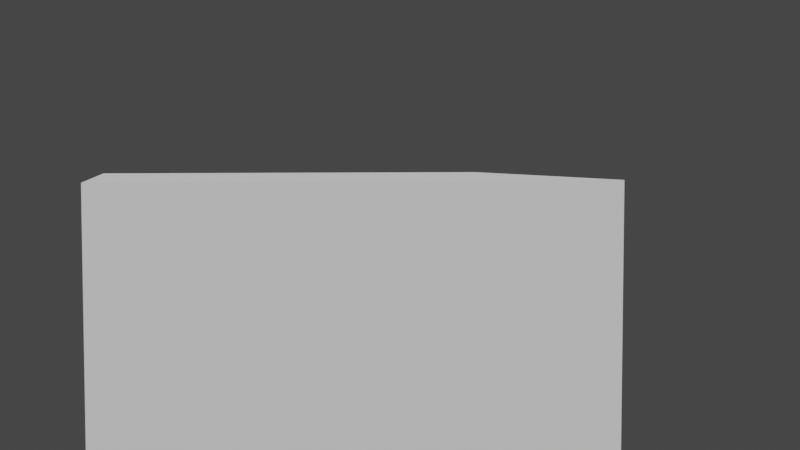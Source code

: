 # Source: motion_cubes.blend  (saved by Blender 3.6.11; exported with 4.5.12 LTS)
import bpy
from mathutils import Matrix  # noqa: F401  (used for matrix-valued properties, if any)

bpy.ops.wm.read_factory_settings(use_empty=True)
scene = bpy.context.scene
scene.name = 'Scene'

# ---- collections
col_starting_cubes = bpy.data.collections.new('starting_cubes'); scene.collection.children.link(col_starting_cubes)
col_working_collection = bpy.data.collections.new('working_collection'); scene.collection.children.link(col_working_collection)
col_ground = bpy.data.collections.new('ground'); scene.collection.children.link(col_ground)
col_morphing_target = bpy.data.collections.new('morphing_target'); scene.collection.children.link(col_morphing_target)

# ---- world
world_world = bpy.data.worlds.new('World'); scene.world = world_world
world_world.use_nodes = True; world_world.node_tree.nodes.clear()
_N = world_world.node_tree.nodes; _L = world_world.node_tree.links
n0 = _N.new('ShaderNodeOutputWorld'); n0.name = 'World Output'; n0.location = (300, 300)
n1 = _N.new('ShaderNodeBackground'); n1.name = 'Background'; n1.location = (10, 300)
n1.inputs[0].default_value = (0.05088, 0.05088, 0.05088, 1.0)
_L.new(n1.outputs[0], n0.inputs[0])
n0.is_active_output = True
world_world.color = (0.05088, 0.05088, 0.05088)
world_world.use_sun_shadow = False
world_world.sun_shadow_jitter_overblur = 0.0

# ---- cameras
cam_camera = bpy.data.cameras.new('Camera')

# ---- meshes
me_cube = bpy.data.meshes.new('Cube')
me_cube.from_pydata([(-20.73, -20.73, -20.73), (-20.73, -20.73, 20.73), (-20.73, 20.73, -20.73), (-20.73, 20.73, 20.73), (20.73, -20.73, -20.73), (20.73, -20.73, 20.73), (20.73, 20.73, -20.73), (20.73, 20.73, 20.73)], [], [(0, 1, 3, 2), (2, 3, 7, 6), (6, 7, 5, 4), (4, 5, 1, 0), (2, 6, 4, 0), (7, 3, 1, 5)])
_uv = me_cube.uv_layers.new(name='UVMap')
_uv.uv.foreach_set('vector', [0.375, 0.0, 0.625, 0.0, 0.625, 0.25, 0.375, 0.25, 0.375, 0.25, 0.625, 0.25, 0.625, 0.5, 0.375, 0.5, 0.375, 0.5, 0.625, 0.5, 0.625, 0.75, 0.375, 0.75, 0.375, 0.75, 0.625, 0.75, 0.625, 1.0, 0.375, 1.0, 0.125, 0.5, 0.375, 0.5, 0.375, 0.75, 0.125, 0.75, 0.625, 0.5, 0.875, 0.5, 0.875, 0.75, 0.625, 0.75])
me_cube.update()
me_cube_001 = bpy.data.meshes.new('Cube.001')
me_cube_001.from_pydata([(-20.73, -20.73, -20.73), (-20.73, -20.73, 20.73), (-20.73, 20.73, -20.73), (-20.73, 20.73, 20.73), (20.73, -20.73, -20.73), (20.73, -20.73, 20.73), (20.73, 20.73, -20.73), (20.73, 20.73, 20.73)], [], [(0, 1, 3, 2), (2, 3, 7, 6), (6, 7, 5, 4), (4, 5, 1, 0), (2, 6, 4, 0), (7, 3, 1, 5)])
_uv = me_cube_001.uv_layers.new(name='UVMap')
_uv.uv.foreach_set('vector', [0.375, 0.0, 0.625, 0.0, 0.625, 0.25, 0.375, 0.25, 0.375, 0.25, 0.625, 0.25, 0.625, 0.5, 0.375, 0.5, 0.375, 0.5, 0.625, 0.5, 0.625, 0.75, 0.375, 0.75, 0.375, 0.75, 0.625, 0.75, 0.625, 1.0, 0.375, 1.0, 0.125, 0.5, 0.375, 0.5, 0.375, 0.75, 0.125, 0.75, 0.625, 0.5, 0.875, 0.5, 0.875, 0.75, 0.625, 0.75])
me_cube_001.update()
me_suzanne = bpy.data.meshes.new('Suzanne')
me_suzanne.from_pydata([(-179.9, -63.74, 172.2), (-207.4, -71.8, 150.2), (-176.7, -60.04, 171.1), (-208.1, -69.24, 145.9), (-175.0, -55.21, 170.3), (-209.3, -65.28, 142.8), (-178.8, -58.6, 163.1), (-200.9, -65.07, 145.4), (-179.5, -62.67, 165.5), (-201.6, -69.14, 147.8), (-181.7, -65.17, 169.1), (-203.8, -71.64, 151.4), (-184.9, -66.51, 168.3), (-202.0, -71.54, 154.5), (-185.6, -64.97, 163.9), (-198.4, -68.71, 153.7), (-186.8, -61.64, 160.9), (-196.6, -64.51, 153.0), (-194.0, -62.64, 165.0), (-198.9, -64.07, 161.1), (-191.4, -65.52, 167.1), (-200.3, -68.11, 160.0), (-187.9, -66.78, 170.0), (-203.1, -71.24, 157.8), (-189.1, -66.48, 173.5), (-206.3, -71.51, 159.8), (-193.3, -64.92, 173.4), (-206.1, -68.66, 163.2), (-196.7, -61.57, 173.2), (-206.5, -64.44, 165.4), (-192.8, -58.5, 180.5), (-214.8, -64.97, 162.8), (-190.4, -62.6, 179.1), (-212.5, -69.07, 161.4), (-187.6, -65.13, 176.4), (-209.6, -71.6, 158.7), (-184.2, -63.71, 177.5), (-211.6, -71.77, 155.4), (-184.4, -59.98, 180.6), (-215.8, -69.19, 155.4), (-184.9, -55.14, 182.6), (-219.2, -65.21, 155.1), (-177.5, -53.83, 178.2), (-216.7, -65.34, 146.8), (-178.7, -58.81, 177.3), (-214.0, -69.16, 149.0), (-181.0, -63.13, 175.5), (-210.5, -71.76, 151.8), (-180.7, -63.68, 175.7), (-210.6, -72.46, 151.7), (-184.0, -64.27, 178.0), (-212.0, -72.47, 155.6), (-187.8, -66.07, 177.1), (-209.9, -72.54, 159.3), (-189.4, -67.5, 173.7), (-206.1, -72.38, 160.3), (-188.2, -67.87, 169.7), (-202.4, -72.04, 158.3), (-184.7, -67.53, 167.9), (-201.4, -72.42, 154.6), (-184.2, -67.04, 172.9), (-206.3, -73.51, 155.2), (-181.2, -66.12, 168.8), (-203.2, -72.59, 151.1), (-179.4, -64.3, 172.2), (-207.3, -72.5, 149.8), (-200.7, -66.78, 169.6), (-198.1, -69.94, 167.5), (-172.1, -66.67, 133.9), (-181.0, -68.49, 145.7), (-184.4, -69.09, 150.1), (-169.8, -66.06, 130.7), (-201.1, -61.13, 168.0), (-205.6, -59.84, 173.1), (-221.9, -14.83, 177.1), (-215.4, -2.628, 164.4), (-202.5, -3.661, 148.8), (-187.4, -22.92, 137.0), (-179.6, -57.79, 153.8), (-192.4, -61.53, 143.6), (-169.7, -57.15, 148.5), (-189.3, -62.9, 132.8), (-161.8, -56.83, 141.2), (-183.9, -63.3, 123.5), (-156.5, -55.15, 135.1), (-179.6, -61.91, 116.6), (-156.4, -55.21, 132.3), (-177.0, -61.25, 115.8), (-160.2, -57.84, 128.0), (-171.5, -61.14, 119.0), (-165.3, -60.44, 123.1), (-173.7, -54.37, 161.0), (-201.2, -62.42, 139.0), (-170.2, -52.87, 169.2), (-209.9, -64.52, 137.4), (-169.5, -47.26, 179.6), (-221.5, -62.51, 137.9), (-174.8, -52.9, 190.4), (-228.7, -68.72, 147.1), (-180.6, -55.51, 188.6), (-225.3, -68.6, 152.8), (-190.1, -60.02, 187.2), (-221.0, -69.08, 162.4), (-199.2, -63.46, 188.2), (-219.3, -69.35, 172.0), (-203.2, -65.92, 182.9), (-213.0, -68.79, 175.0), (-200.3, -66.51, 173.2), (-204.2, -67.66, 170.1), (-194.9, -66.53, 173.4), (-205.2, -69.55, 165.1), (-193.4, -66.59, 168.9), (-201.2, -68.9, 162.6), (-185.6, -64.97, 163.9), (-198.4, -68.71, 153.7), (-178.5, -61.83, 165.5), (-202.0, -68.73, 146.6), (-176.3, -59.49, 169.8), (-207.2, -68.55, 145.0), (-175.5, -57.3, 177.0), (-214.7, -68.8, 145.5), (-177.8, -57.14, 180.9), (-218.0, -68.93, 148.6), (-181.0, -58.11, 182.5), (-218.7, -69.18, 152.2), (-187.6, -61.88, 180.5), (-214.6, -69.79, 158.9), (-193.8, -65.1, 177.2), (-209.5, -69.7, 164.6), (-169.8, -66.68, 131.1), (-167.6, -65.67, 135.4), (-174.5, -67.68, 129.8), (-164.5, -64.67, 131.6), (-171.9, -66.83, 125.7), (-165.1, -64.56, 128.7), (-169.1, -65.71, 125.5), (-166.9, -64.82, 126.8), (-184.5, -67.21, 149.5), (-186.0, -66.88, 151.2), (-182.6, -65.95, 153.5), (-188.9, -67.82, 148.4), (-179.8, -66.06, 151.7), (-187.6, -68.36, 145.4), (-179.4, -66.12, 148.6), (-184.8, -67.7, 144.3), (-176.4, -60.37, 163.9), (-201.4, -67.7, 143.8), (-172.5, -56.45, 172.4), (-211.2, -67.81, 141.3), (-173.0, -54.48, 179.8), (-218.6, -67.85, 143.2), (-176.6, -56.5, 186.0), (-223.2, -70.16, 148.6), (-178.8, -59.83, 186.3), (-222.0, -72.48, 151.7), (-189.6, -64.93, 184.7), (-217.1, -72.98, 162.7), (-195.7, -67.64, 184.8), (-215.3, -73.39, 169.1), (-198.4, -69.28, 181.4), (-211.2, -73.02, 171.2), (-196.8, -69.93, 172.7), (-203.2, -71.8, 167.6), (-182.5, -68.56, 156.1), (-190.4, -70.86, 149.8), (-171.7, -63.74, 146.6), (-184.9, -67.62, 135.9), (-163.9, -62.49, 139.1), (-179.6, -67.09, 126.5), (-160.6, -61.42, 135.6), (-177.3, -66.31, 122.2), (-159.4, -60.47, 131.6), (-174.1, -64.78, 119.8), (-161.2, -61.12, 129.3), (-171.5, -64.14, 121.1), (-165.9, -62.94, 124.8), (-190.9, -66.22, 157.2), (-194.9, -67.76, 162.7), (-191.6, -63.75, 179.4), (-212.2, -69.79, 162.8), (-188.0, -65.64, 164.5), (-198.3, -68.66, 156.2), (-190.8, -66.23, 166.0), (-199.1, -68.67, 159.3), (-168.2, -65.59, 136.6), (-175.5, -67.75, 130.7), (-175.6, -66.53, 143.5), (-180.5, -67.97, 139.5), (-178.0, -67.25, 141.5), (-181.1, -66.92, 145.2), (-179.3, -67.62, 149.6), (-185.2, -69.34, 144.8), (-179.2, -67.88, 152.1), (-187.5, -70.32, 145.5), (-182.5, -67.45, 154.5), (-189.3, -69.46, 149.0), (-184.9, -68.09, 153.0), (-187.3, -68.81, 151.0), (-183.7, -70.35, 149.7), (-183.8, -69.28, 152.6), (-186.7, -70.15, 150.2), (-182.1, -68.85, 153.5), (-188.0, -70.58, 148.8), (-179.7, -69.35, 151.7), (-186.6, -71.36, 146.2), (-180.2, -68.7, 150.1), (-185.1, -70.14, 146.1), (-181.7, -69.43, 146.8), (-174.7, -57.0, 151.1), (-190.9, -61.74, 138.1), (-178.4, -64.13, 151.9), (-188.7, -67.15, 143.7), (-176.1, -64.0, 150.1), (-187.4, -67.31, 141.0), (-177.1, -57.2, 152.5), (-191.8, -61.52, 140.7), (-167.3, -64.82, 127.3), (-166.1, -64.38, 128.7), (-169.0, -65.25, 126.4), (-165.7, -64.89, 131.6), (-171.5, -66.61, 126.8), (-167.6, -65.5, 134.2), (-173.5, -67.23, 129.4), (-170.0, -63.54, 130.1), (-167.8, -62.99, 133.5), (-173.7, -64.71, 128.8), (-166.4, -62.06, 131.4), (-172.2, -63.78, 126.7), (-166.9, -62.18, 128.9), (-169.8, -63.04, 126.5), (-168.1, -62.61, 127.5), (-189.6, -66.81, 167.4), (-200.4, -69.97, 158.7), (-187.5, -66.36, 165.7), (-199.3, -69.81, 156.3), (-190.1, -64.32, 178.1), (-211.1, -70.5, 161.2), (-191.7, -65.52, 176.4), (-208.9, -70.55, 162.6), (-186.4, -64.16, 179.4), (-212.9, -71.92, 158.1), (-181.4, -59.73, 181.0), (-216.7, -70.08, 152.6), (-179.1, -59.21, 179.5), (-215.8, -70.0, 150.0), (-176.9, -58.99, 176.2), (-213.2, -69.63, 147.1), (-177.4, -61.51, 170.9), (-207.3, -70.28, 146.9), (-179.4, -63.4, 167.2), (-203.0, -70.3, 148.3), (-185.0, -66.32, 165.2), (-199.3, -70.49, 153.8), (-191.4, -66.72, 170.1), (-202.6, -70.03, 161.0), (-192.4, -66.42, 173.4), (-205.6, -70.3, 162.7), (-191.4, -65.26, 173.3), (-206.1, -69.58, 161.5), (-191.0, -65.63, 170.3), (-203.3, -69.23, 160.5), (-185.1, -65.23, 166.0), (-200.3, -69.69, 153.8), (-180.2, -62.76, 167.9), (-203.7, -69.66, 149.0), (-178.4, -61.02, 170.9), (-207.4, -69.51, 147.7), (-178.4, -58.96, 175.9), (-212.7, -69.02, 148.4), (-180.0, -58.87, 178.4), (-214.8, -69.08, 150.4), (-182.1, -59.39, 179.6), (-215.4, -69.17, 152.8), (-186.6, -63.29, 178.8), (-212.6, -70.91, 158.0), (-190.9, -65.14, 175.8), (-208.6, -70.32, 161.6), (-189.5, -64.01, 177.3), (-210.6, -70.19, 160.4), (-187.6, -65.27, 166.5), (-200.4, -69.01, 156.2), (-189.3, -65.33, 168.0), (-201.5, -68.93, 158.2), (-199.0, -60.42, 172.6), (-205.9, -62.44, 167.1), (-201.5, -59.91, 181.3), (-213.8, -63.5, 171.5), (-197.9, -57.67, 185.5), (-219.0, -63.85, 168.5), (-190.1, -54.75, 184.7), (-220.5, -63.67, 160.3), (-181.7, -50.46, 186.0), (-224.4, -62.97, 151.7), (-177.1, -48.13, 187.2), (-227.1, -62.8, 147.1), (-172.2, -44.94, 178.4), (-220.7, -59.17, 139.4), (-173.0, -48.12, 169.0), (-210.8, -59.19, 138.7), (-175.4, -51.85, 162.2), (-202.8, -59.9, 140.1), (-216.0, -48.46, 182.0), (-220.8, -33.67, 182.6), (-194.5, -9.997, 141.1), (-181.6, -44.62, 137.7), (-166.3, -55.72, 122.7), (-171.6, -50.97, 127.5), (-177.8, -49.99, 134.9), (-180.3, -48.4, 137.5), (-173.8, -31.32, 180.7), (-227.2, -46.99, 137.8), (-176.5, -27.14, 183.1), (-230.4, -42.96, 139.8), (-180.5, -12.22, 176.8), (-229.1, -26.46, 137.9), (-196.6, -4.382, 172.9), (-225.6, -12.87, 149.7), (-170.1, -33.07, 168.8), (-216.2, -46.59, 131.8), (-174.1, -24.95, 161.3), (-211.4, -35.88, 131.4), (-177.6, -13.81, 164.7), (-217.8, -25.6, 132.5), (-190.4, -7.174, 157.7), (-211.5, -13.36, 140.8), (-175.5, -51.25, 148.4), (-190.2, -55.56, 136.6), (-176.7, -45.79, 144.1), (-187.9, -49.1, 135.1), (-164.7, -49.87, 138.1), (-182.8, -55.19, 123.5), (-171.3, -50.5, 143.9), (-187.0, -55.1, 131.3), (-158.1, -50.17, 132.6), (-178.7, -56.21, 116.1), (-168.2, -50.61, 132.7), (-177.1, -53.2, 125.6), (-174.4, -50.4, 139.3), (-182.3, -52.7, 133.0), (-162.1, -53.26, 127.7), (-172.4, -56.28, 119.4), (-177.7, -52.32, 150.4), (-191.4, -56.35, 139.4), (-179.0, -53.96, 152.2), (-192.3, -57.84, 141.6), (-180.5, -55.28, 153.9), (-193.2, -59.01, 143.7), (-177.0, -41.73, 145.1), (-190.2, -45.61, 134.5), (-179.3, -23.63, 147.2), (-197.9, -29.1, 132.3), (-184.0, -12.17, 152.1), (-205.6, -18.5, 134.8), (-205.7, -17.26, 188.4), (-234.2, -25.6, 165.6), (-205.2, -29.83, 192.3), (-233.6, -38.17, 169.5), (-201.0, -42.1, 191.6), (-229.4, -50.44, 168.7), (-190.9, -49.95, 182.4), (-219.8, -58.43, 159.2), (-180.2, -43.75, 184.7), (-225.8, -57.12, 148.1), (-184.7, -42.4, 183.6), (-224.4, -54.05, 151.7), (-192.5, -33.17, 190.5), (-232.7, -44.96, 158.2), (-183.5, -34.59, 190.3), (-233.5, -49.26, 150.1), (-186.6, -24.83, 190.6), (-236.6, -39.5, 150.5), (-195.5, -23.1, 190.5), (-235.7, -34.89, 158.2), (-195.5, -13.06, 186.7), (-235.7, -24.85, 154.5), (-186.3, -15.1, 186.7), (-236.3, -29.77, 146.5), (-188.1, -7.679, 174.0), (-226.8, -19.04, 142.9), (-184.1, -10.53, 161.1), (-214.5, -19.44, 136.7), (-179.0, -21.21, 181.4), (-230.5, -36.31, 140.1), (-176.6, -39.26, 157.0), (-202.1, -46.74, 136.5), (-177.8, -24.59, 154.7), (-204.8, -32.5, 133.0), (-179.0, -19.29, 185.5), (-234.9, -35.69, 140.6), (-167.8, -24.87, 165.6), (-216.4, -39.11, 126.6), (-161.9, -14.25, 172.3), (-227.1, -33.37, 120.0), (-159.1, -7.904, 182.9), (-239.5, -31.49, 118.3), (-163.7, -7.523, 193.2), (-248.5, -32.4, 125.2), (-172.2, -8.567, 196.3), (-249.7, -31.29, 134.1), (-177.2, -14.91, 190.6), (-241.5, -33.75, 139.1), (-175.7, -15.94, 188.6), (-239.5, -34.64, 137.4), (-171.6, -10.27, 193.1), (-246.2, -32.13, 133.2), (-165.5, -8.948, 190.2), (-244.9, -32.24, 126.4), (-161.7, -9.49, 182.0), (-237.7, -31.78, 121.0), (-163.6, -15.25, 174.3), (-228.3, -34.23, 122.4), (-168.0, -24.04, 169.2), (-219.9, -39.29, 127.5), (-176.7, -19.64, 184.9), (-234.6, -36.61, 138.4), (-175.1, -16.61, 183.3), (-234.4, -34.01, 135.7), (-168.0, -20.39, 171.6), (-223.4, -36.64, 127.2), (-164.8, -12.66, 175.4), (-230.0, -31.78, 123.0), (-163.1, -8.131, 181.7), (-237.7, -29.99, 121.9), (-165.7, -7.671, 187.9), (-243.2, -30.39, 125.7), (-170.4, -8.541, 189.9), (-244.0, -30.11, 130.8), (-174.1, -13.05, 186.1), (-238.4, -31.89, 134.5), (-177.3, -20.69, 180.7), (-230.3, -36.22, 138.2), (-175.0, -18.27, 176.3), (-227.4, -33.65, 134.2), (-175.4, -19.0, 171.9), (-223.0, -32.95, 133.7), (-173.2, -18.43, 173.2), (-224.7, -33.53, 131.9), (-170.7, -18.22, 171.5), (-223.6, -33.76, 129.0), (-170.9, -18.52, 169.7), (-221.9, -33.47, 128.8), (-172.5, -27.48, 169.3), (-218.1, -40.85, 132.7), (-172.9, -23.47, 167.7), (-218.0, -36.7, 131.5), (-174.6, -22.83, 169.6), (-219.7, -36.06, 133.4), (-176.6, -21.14, 176.7), (-226.6, -35.8, 136.6), (-175.0, -18.07, 180.0), (-230.9, -34.46, 135.2), (-175.2, -15.87, 179.5), (-231.1, -32.26, 134.6), (-171.2, -16.63, 169.4), (-222.2, -31.59, 128.5), (-170.8, -16.27, 171.4), (-224.2, -31.94, 128.6), (-173.1, -16.47, 172.9), (-225.1, -31.71, 131.2), (-175.5, -17.04, 171.8), (-223.5, -31.14, 133.2), (-175.1, -16.31, 176.3), (-228.0, -31.84, 133.8), (-173.6, -10.71, 185.7), (-238.9, -29.84, 133.3), (-169.9, -6.514, 189.5), (-244.4, -28.37, 129.7), (-165.1, -5.571, 187.9), (-244.0, -28.72, 124.6), (-162.5, -6.345, 181.8), (-238.5, -28.63, 120.8), (-165.0, -10.39, 175.3), (-230.7, -29.65, 122.5), (-168.6, -18.19, 171.5), (-224.0, -34.43, 127.1), (-174.8, -14.34, 182.7), (-234.6, -31.88, 134.6), (-172.0, -15.58, 175.4), (-227.9, -31.97, 130.5), (-169.4, -14.84, 175.0), (-228.2, -32.09, 127.8), (-169.3, -12.99, 178.4), (-232.0, -31.4, 128.1), (-171.6, -13.97, 179.0), (-231.9, -31.66, 130.6), (-171.7, -12.52, 182.3), (-235.4, -31.21, 131.1), (-169.3, -11.85, 181.7), (-235.5, -31.26, 128.6), (-168.2, -11.03, 183.8), (-237.9, -31.45, 127.9), (-170.6, -11.23, 185.2), (-238.7, -31.22, 130.5), (-177.5, -8.006, 188.4), (-241.7, -26.84, 136.8), (-171.6, -3.401, 194.7), (-250.0, -26.41, 131.8), (-163.1, -4.24, 192.4), (-248.9, -29.41, 123.6), (-158.8, -3.53, 183.1), (-241.2, -27.69, 117.0), (-163.5, -7.644, 171.9), (-228.7, -26.77, 119.5), (-169.2, -16.55, 165.3), (-218.7, -31.08, 125.6), (-180.5, -13.61, 183.1), (-234.4, -29.43, 139.8)], [], [(46, 0, 2, 44), (3, 1, 47, 45), (44, 2, 4, 42), (5, 3, 45, 43), (2, 8, 6, 4), (7, 9, 3, 5), (0, 10, 8, 2), (9, 11, 1, 3), (10, 12, 14, 8), (15, 13, 11, 9), (8, 14, 16, 6), (17, 15, 9, 7), (14, 20, 18, 16), (19, 21, 15, 17), (12, 22, 20, 14), (21, 23, 13, 15), (22, 24, 26, 20), (27, 25, 23, 21), (20, 26, 28, 18), (29, 27, 21, 19), (26, 32, 30, 28), (31, 33, 27, 29), (24, 34, 32, 26), (33, 35, 25, 27), (34, 36, 38, 32), (39, 37, 35, 33), (32, 38, 40, 30), (41, 39, 33, 31), (38, 44, 42, 40), (43, 45, 39, 41), (36, 46, 44, 38), (45, 47, 37, 39), (46, 36, 50, 48), (51, 37, 47, 49), (36, 34, 52, 50), (53, 35, 37, 51), (34, 24, 54, 52), (55, 25, 35, 53), (24, 22, 56, 54), (57, 23, 25, 55), (22, 12, 58, 56), (59, 13, 23, 57), (12, 10, 62, 58), (63, 11, 13, 59), (10, 0, 64, 62), (65, 1, 11, 63), (0, 46, 48, 64), (49, 47, 1, 65), (60, 64, 48), (49, 65, 61), (62, 64, 60), (61, 65, 63), (60, 58, 62), (63, 59, 61), (60, 56, 58), (59, 57, 61), (60, 54, 56), (57, 55, 61), (60, 52, 54), (55, 53, 61), (60, 50, 52), (53, 51, 61), (60, 48, 50), (51, 49, 61), (88, 173, 175, 90), (175, 174, 89, 90), (86, 171, 173, 88), (174, 172, 87, 89), (84, 169, 171, 86), (172, 170, 85, 87), (82, 167, 169, 84), (170, 168, 83, 85), (80, 165, 167, 82), (168, 166, 81, 83), (78, 91, 145, 163), (146, 92, 79, 164), (91, 93, 147, 145), (148, 94, 92, 146), (93, 95, 149, 147), (150, 96, 94, 148), (95, 97, 151, 149), (152, 98, 96, 150), (97, 99, 153, 151), (154, 100, 98, 152), (99, 101, 155, 153), (156, 102, 100, 154), (101, 103, 157, 155), (158, 104, 102, 156), (103, 105, 159, 157), (160, 106, 104, 158), (105, 107, 161, 159), (162, 108, 106, 160), (107, 66, 67, 161), (67, 66, 108, 162), (109, 127, 159, 161), (160, 128, 110, 162), (127, 178, 157, 159), (158, 179, 128, 160), (125, 155, 157, 178), (158, 156, 126, 179), (123, 153, 155, 125), (156, 154, 124, 126), (121, 151, 153, 123), (154, 152, 122, 124), (119, 149, 151, 121), (152, 150, 120, 122), (117, 147, 149, 119), (150, 148, 118, 120), (115, 145, 147, 117), (148, 146, 116, 118), (113, 163, 145, 115), (146, 164, 114, 116), (113, 180, 176, 163), (176, 181, 114, 164), (109, 161, 67, 111), (67, 162, 110, 112), (111, 67, 177, 182), (177, 67, 112, 183), (176, 180, 182, 177), (183, 181, 176, 177), (134, 136, 175, 173), (175, 136, 135, 174), (132, 134, 173, 171), (174, 135, 133, 172), (130, 132, 171, 169), (172, 133, 131, 170), (165, 186, 184, 167), (185, 187, 166, 168), (130, 169, 167, 184), (168, 170, 131, 185), (143, 189, 188, 186), (188, 189, 144, 187), (184, 186, 188, 68), (188, 187, 185, 68), (129, 130, 184, 68), (185, 131, 129, 68), (141, 192, 190, 143), (191, 193, 142, 144), (139, 194, 192, 141), (193, 195, 140, 142), (138, 196, 194, 139), (195, 197, 138, 140), (137, 70, 196, 138), (197, 70, 137, 138), (189, 143, 190, 69), (191, 144, 189, 69), (69, 190, 205, 207), (206, 191, 69, 207), (70, 198, 199, 196), (200, 198, 70, 197), (196, 199, 201, 194), (202, 200, 197, 195), (194, 201, 203, 192), (204, 202, 195, 193), (192, 203, 205, 190), (206, 204, 193, 191), (198, 203, 201, 199), (202, 204, 198, 200), (198, 207, 205, 203), (206, 207, 198, 204), (138, 139, 163, 176), (164, 140, 138, 176), (139, 141, 210, 163), (211, 142, 140, 164), (141, 143, 212, 210), (213, 144, 142, 211), (143, 186, 165, 212), (166, 187, 144, 213), (80, 208, 212, 165), (213, 209, 81, 166), (208, 214, 210, 212), (211, 215, 209, 213), (78, 163, 210, 214), (211, 164, 79, 215), (130, 129, 71, 221), (71, 129, 131, 222), (132, 130, 221, 219), (222, 131, 133, 220), (134, 132, 219, 217), (220, 133, 135, 218), (136, 134, 217, 216), (218, 135, 136, 216), (216, 217, 228, 230), (229, 218, 216, 230), (217, 219, 226, 228), (227, 220, 218, 229), (219, 221, 224, 226), (225, 222, 220, 227), (221, 71, 223, 224), (223, 71, 222, 225), (223, 230, 228, 224), (229, 230, 223, 225), (224, 228, 226), (227, 229, 225), (182, 180, 233, 231), (234, 181, 183, 232), (111, 182, 231, 253), (232, 183, 112, 254), (109, 111, 253, 255), (254, 112, 110, 256), (180, 113, 251, 233), (252, 114, 181, 234), (113, 115, 249, 251), (250, 116, 114, 252), (115, 117, 247, 249), (248, 118, 116, 250), (117, 119, 245, 247), (246, 120, 118, 248), (119, 121, 243, 245), (244, 122, 120, 246), (121, 123, 241, 243), (242, 124, 122, 244), (123, 125, 239, 241), (240, 126, 124, 242), (125, 178, 235, 239), (236, 179, 126, 240), (178, 127, 237, 235), (238, 128, 179, 236), (127, 109, 255, 237), (256, 110, 128, 238), (237, 255, 257, 275), (258, 256, 238, 276), (235, 237, 275, 277), (276, 238, 236, 278), (239, 235, 277, 273), (278, 236, 240, 274), (241, 239, 273, 271), (274, 240, 242, 272), (243, 241, 271, 269), (272, 242, 244, 270), (245, 243, 269, 267), (270, 244, 246, 268), (247, 245, 267, 265), (268, 246, 248, 266), (249, 247, 265, 263), (266, 248, 250, 264), (251, 249, 263, 261), (264, 250, 252, 262), (233, 251, 261, 279), (262, 252, 234, 280), (255, 253, 259, 257), (260, 254, 256, 258), (253, 231, 281, 259), (282, 232, 254, 260), (231, 233, 279, 281), (280, 234, 232, 282), (66, 107, 283, 72), (284, 108, 66, 72), (107, 105, 285, 283), (286, 106, 108, 284), (105, 103, 287, 285), (288, 104, 106, 286), (103, 101, 289, 287), (290, 102, 104, 288), (101, 99, 291, 289), (292, 100, 102, 290), (99, 97, 293, 291), (294, 98, 100, 292), (97, 95, 295, 293), (296, 96, 98, 294), (95, 93, 297, 295), (298, 94, 96, 296), (93, 91, 299, 297), (300, 92, 94, 298), (307, 308, 327, 337), (328, 308, 307, 338), (306, 307, 337, 335), (338, 307, 306, 336), (305, 306, 335, 339), (336, 306, 305, 340), (88, 90, 305, 339), (305, 90, 89, 340), (86, 88, 339, 333), (340, 89, 87, 334), (84, 86, 333, 329), (334, 87, 85, 330), (82, 84, 329, 331), (330, 85, 83, 332), (329, 335, 337, 331), (338, 336, 330, 332), (329, 333, 339, 335), (340, 334, 330, 336), (325, 331, 337, 327), (338, 332, 326, 328), (80, 82, 331, 325), (332, 83, 81, 326), (208, 341, 343, 214), (344, 342, 209, 215), (80, 325, 341, 208), (342, 326, 81, 209), (78, 214, 343, 345), (344, 215, 79, 346), (78, 345, 299, 91), (300, 346, 79, 92), (76, 323, 351, 303), (352, 324, 76, 303), (303, 351, 349, 77), (350, 352, 303, 77), (77, 349, 347, 304), (348, 350, 77, 304), (304, 347, 327, 308), (328, 348, 304, 308), (325, 327, 347, 341), (348, 328, 326, 342), (295, 297, 317, 309), (318, 298, 296, 310), (75, 315, 323, 76), (324, 316, 75, 76), (301, 357, 355, 302), (356, 358, 301, 302), (302, 355, 353, 74), (354, 356, 302, 74), (74, 353, 315, 75), (316, 354, 74, 75), (291, 293, 361, 363), (362, 294, 292, 364), (363, 361, 367, 365), (368, 362, 364, 366), (365, 367, 369, 371), (370, 368, 366, 372), (371, 369, 375, 373), (376, 370, 372, 374), (313, 377, 373, 375), (374, 378, 314, 376), (315, 353, 373, 377), (374, 354, 316, 378), (353, 355, 371, 373), (372, 356, 354, 374), (355, 357, 365, 371), (366, 358, 356, 372), (357, 359, 363, 365), (364, 360, 358, 366), (289, 291, 363, 359), (364, 292, 290, 360), (73, 359, 357, 301), (358, 360, 73, 301), (283, 285, 287, 289), (288, 286, 284, 290), (283, 289, 359, 73), (360, 290, 284, 73), (72, 283, 73), (73, 284, 72), (293, 295, 309, 361), (310, 296, 294, 362), (309, 311, 367, 361), (368, 312, 310, 362), (311, 381, 369, 367), (370, 382, 312, 368), (313, 375, 369, 381), (370, 376, 314, 382), (347, 349, 385, 383), (386, 350, 348, 384), (317, 383, 385, 319), (386, 384, 318, 320), (297, 299, 383, 317), (384, 300, 298, 318), (299, 343, 341, 383), (342, 344, 300, 384), (341, 347, 383), (384, 348, 342), (299, 345, 343), (344, 346, 300), (313, 321, 379, 377), (380, 322, 314, 378), (315, 377, 379, 323), (380, 378, 316, 324), (319, 385, 379, 321), (380, 386, 320, 322), (349, 351, 379, 385), (380, 352, 350, 386), (323, 379, 351), (352, 380, 324), (399, 387, 413, 401), (414, 388, 400, 402), (399, 401, 403, 397), (404, 402, 400, 398), (397, 403, 405, 395), (406, 404, 398, 396), (395, 405, 407, 393), (408, 406, 396, 394), (393, 407, 409, 391), (410, 408, 394, 392), (391, 409, 411, 389), (412, 410, 392, 390), (409, 419, 417, 411), (418, 420, 410, 412), (407, 421, 419, 409), (420, 422, 408, 410), (405, 423, 421, 407), (422, 424, 406, 408), (403, 425, 423, 405), (424, 426, 404, 406), (401, 427, 425, 403), (426, 428, 402, 404), (401, 413, 415, 427), (416, 414, 402, 428), (317, 319, 443, 441), (444, 320, 318, 442), (319, 389, 411, 443), (412, 390, 320, 444), (309, 317, 441, 311), (442, 318, 310, 312), (381, 429, 413, 387), (414, 430, 382, 388), (411, 417, 439, 443), (440, 418, 412, 444), (437, 445, 443, 439), (444, 446, 438, 440), (433, 445, 437, 435), (438, 446, 434, 436), (431, 447, 445, 433), (446, 448, 432, 434), (429, 447, 431, 449), (432, 448, 430, 450), (413, 429, 449, 415), (450, 430, 414, 416), (311, 447, 429, 381), (430, 448, 312, 382), (311, 441, 445, 447), (446, 442, 312, 448), (441, 443, 445), (446, 444, 442), (415, 449, 451, 475), (452, 450, 416, 476), (449, 431, 461, 451), (462, 432, 450, 452), (431, 433, 459, 461), (460, 434, 432, 462), (433, 435, 457, 459), (458, 436, 434, 460), (435, 437, 455, 457), (456, 438, 436, 458), (437, 439, 453, 455), (454, 440, 438, 456), (439, 417, 473, 453), (474, 418, 440, 454), (427, 415, 475, 463), (476, 416, 428, 464), (425, 427, 463, 465), (464, 428, 426, 466), (423, 425, 465, 467), (466, 426, 424, 468), (421, 423, 467, 469), (468, 424, 422, 470), (419, 421, 469, 471), (470, 422, 420, 472), (417, 419, 471, 473), (472, 420, 418, 474), (457, 455, 479, 477), (480, 456, 458, 478), (477, 479, 481, 483), (482, 480, 478, 484), (483, 481, 487, 485), (488, 482, 484, 486), (485, 487, 489, 491), (490, 488, 486, 492), (463, 475, 485, 491), (486, 476, 464, 492), (451, 483, 485, 475), (486, 484, 452, 476), (451, 461, 477, 483), (478, 462, 452, 484), (457, 477, 461, 459), (462, 478, 458, 460), (453, 473, 479, 455), (480, 474, 454, 456), (471, 481, 479, 473), (480, 482, 472, 474), (469, 487, 481, 471), (482, 488, 470, 472), (467, 489, 487, 469), (488, 490, 468, 470), (465, 491, 489, 467), (490, 492, 466, 468), (463, 491, 465), (466, 492, 464), (391, 389, 503, 501), (504, 390, 392, 502), (393, 391, 501, 499), (502, 392, 394, 500), (395, 393, 499, 497), (500, 394, 396, 498), (397, 395, 497, 495), (498, 396, 398, 496), (399, 397, 495, 493), (496, 398, 400, 494), (387, 399, 493, 505), (494, 400, 388, 506), (493, 501, 503, 505), (504, 502, 494, 506), (493, 495, 499, 501), (500, 496, 494, 502), (495, 497, 499), (500, 498, 496), (313, 381, 387, 505), (388, 382, 314, 506), (313, 505, 503, 321), (504, 506, 314, 322), (319, 321, 503, 389), (504, 322, 320, 390)])
_uv = me_suzanne.uv_layers.new(name='UVMap')
_uv.uv.foreach_set('vector', [0.891, 0.5901, 0.8706, 0.5896, 0.8601, 0.5601, 0.9046, 0.5594, 0.8562, 0.8505, 0.8681, 0.8215, 0.8884, 0.822, 0.9006, 0.8532, 0.9046, 0.5594, 0.8601, 0.5601, 0.853, 0.5216, 0.9202, 0.5245, 0.8475, 0.8887, 0.8562, 0.8505, 0.9006, 0.8532, 0.9147, 0.8887, 0.8601, 0.5601, 0.8289, 0.5908, 0.7985, 0.5695, 0.853, 0.5216, 0.7951, 0.8384, 0.8264, 0.8185, 0.8562, 0.8505, 0.8475, 0.8887, 0.8706, 0.5896, 0.8544, 0.6048, 0.8289, 0.5908, 0.8601, 0.5601, 0.8264, 0.8185, 0.8525, 0.8057, 0.8681, 0.8215, 0.8562, 0.8505, 0.8544, 0.6048, 0.8541, 0.6255, 0.8282, 0.6334, 0.8289, 0.5908, 0.8276, 0.776, 0.8532, 0.785, 0.8525, 0.8057, 0.8264, 0.8185, 0.8289, 0.5908, 0.8282, 0.6334, 0.791, 0.6454, 0.7985, 0.5695, 0.791, 0.7622, 0.8276, 0.776, 0.8264, 0.8185, 0.7951, 0.8384, 0.8282, 0.6334, 0.8552, 0.6685, 0.8424, 0.7025, 0.791, 0.6454, 0.8448, 0.7075, 0.8561, 0.742, 0.8276, 0.776, 0.791, 0.7622, 0.8541, 0.6255, 0.8675, 0.6423, 0.8552, 0.6685, 0.8282, 0.6334, 0.8561, 0.742, 0.8673, 0.7688, 0.8532, 0.785, 0.8276, 0.776, 0.8675, 0.6423, 0.8905, 0.6419, 0.9004, 0.667, 0.8552, 0.6685, 0.9012, 0.7456, 0.8902, 0.7702, 0.8673, 0.7688, 0.8561, 0.742, 0.8552, 0.6685, 0.9004, 0.667, 0.9189, 0.6997, 0.8424, 0.7025, 0.9212, 0.7137, 0.9012, 0.7456, 0.8561, 0.742, 0.8448, 0.7075, 0.9004, 0.667, 0.9319, 0.6368, 0.9684, 0.6453, 0.9189, 0.6997, 0.9682, 0.7702, 0.9314, 0.7771, 0.9012, 0.7456, 0.9212, 0.7137, 0.8905, 0.6419, 0.9059, 0.6279, 0.9319, 0.6368, 0.9004, 0.667, 0.9314, 0.7771, 0.905, 0.7849, 0.8902, 0.7702, 0.9012, 0.7456, 0.9059, 0.6279, 0.9062, 0.6057, 0.9337, 0.593, 0.9319, 0.6368, 0.9312, 0.8209, 0.9044, 0.807, 0.905, 0.7849, 0.9314, 0.7771, 0.9319, 0.6368, 0.9337, 0.593, 0.9684, 0.5738, 0.9684, 0.6453, 0.965, 0.8417, 0.9312, 0.8209, 0.9314, 0.7771, 0.9682, 0.7702, 0.9337, 0.593, 0.9046, 0.5594, 0.9202, 0.5245, 0.9684, 0.5738, 0.9147, 0.8887, 0.9006, 0.8532, 0.9312, 0.8209, 0.965, 0.8417, 0.9062, 0.6057, 0.891, 0.5901, 0.9046, 0.5594, 0.9337, 0.593, 0.9006, 0.8532, 0.8884, 0.822, 0.9044, 0.807, 0.9312, 0.8209, 0.891, 0.5901, 0.9062, 0.6057, 0.9024, 0.6079, 0.8896, 0.5933, 0.9006, 0.8047, 0.9044, 0.807, 0.8884, 0.822, 0.8872, 0.8187, 0.9062, 0.6057, 0.9059, 0.6279, 0.8998, 0.6263, 0.9024, 0.6079, 0.8988, 0.7862, 0.905, 0.7849, 0.9044, 0.807, 0.9006, 0.8047, 0.9059, 0.6279, 0.8905, 0.6419, 0.8878, 0.6365, 0.8998, 0.6263, 0.8874, 0.7754, 0.8902, 0.7702, 0.905, 0.7849, 0.8988, 0.7862, 0.8905, 0.6419, 0.8675, 0.6423, 0.8709, 0.6352, 0.8878, 0.6365, 0.8704, 0.776, 0.8673, 0.7688, 0.8902, 0.7702, 0.8874, 0.7754, 0.8675, 0.6423, 0.8541, 0.6255, 0.8599, 0.6239, 0.8709, 0.6352, 0.8589, 0.7868, 0.8532, 0.785, 0.8673, 0.7688, 0.8704, 0.776, 0.8541, 0.6255, 0.8544, 0.6048, 0.8597, 0.6082, 0.8599, 0.6239, 0.8579, 0.8025, 0.8525, 0.8057, 0.8532, 0.785, 0.8589, 0.7868, 0.8544, 0.6048, 0.8706, 0.5896, 0.8717, 0.594, 0.8597, 0.6082, 0.8693, 0.8172, 0.8681, 0.8215, 0.8525, 0.8057, 0.8579, 0.8025, 0.8706, 0.5896, 0.891, 0.5901, 0.8896, 0.5933, 0.8717, 0.594, 0.8872, 0.8187, 0.8884, 0.822, 0.8681, 0.8215, 0.8693, 0.8172, 0.8794, 0.6165, 0.8717, 0.594, 0.8896, 0.5933, 0.8872, 0.8187, 0.8693, 0.8172, 0.878, 0.7951, 0.8597, 0.6082, 0.8717, 0.594, 0.8794, 0.6165, 0.878, 0.7951, 0.8693, 0.8172, 0.8579, 0.8025, 0.8794, 0.6165, 0.8599, 0.6239, 0.8597, 0.6082, 0.8579, 0.8025, 0.8589, 0.7868, 0.878, 0.7951, 0.8794, 0.6165, 0.8709, 0.6352, 0.8599, 0.6239, 0.8589, 0.7868, 0.8704, 0.776, 0.878, 0.7951, 0.8794, 0.6165, 0.8878, 0.6365, 0.8709, 0.6352, 0.8704, 0.776, 0.8874, 0.7754, 0.878, 0.7951, 0.8794, 0.6165, 0.8998, 0.6263, 0.8878, 0.6365, 0.8874, 0.7754, 0.8988, 0.7862, 0.878, 0.7951, 0.8794, 0.6165, 0.9024, 0.6079, 0.8998, 0.6263, 0.8988, 0.7862, 0.9006, 0.8047, 0.878, 0.7951, 0.8794, 0.6165, 0.8896, 0.5933, 0.9024, 0.6079, 0.9006, 0.8047, 0.8872, 0.8187, 0.878, 0.7951, 0.5403, 0.05381, 0.5364, 0.06207, 0.5189, 0.05968, 0.5189, 0.05029, 0.5189, 0.05968, 0.5015, 0.06204, 0.4976, 0.05377, 0.5189, 0.05029, 0.5519, 0.05834, 0.5428, 0.06409, 0.5364, 0.06207, 0.5403, 0.05381, 0.5015, 0.06204, 0.4951, 0.06405, 0.486, 0.05827, 0.4976, 0.05377, 0.5551, 0.0619, 0.5463, 0.07267, 0.5428, 0.06409, 0.5519, 0.05834, 0.4951, 0.06405, 0.4916, 0.07262, 0.4828, 0.06183, 0.486, 0.05827, 0.5638, 0.07659, 0.5483, 0.08489, 0.5463, 0.07267, 0.5551, 0.0619, 0.4916, 0.07262, 0.4895, 0.08486, 0.474, 0.07651, 0.4828, 0.06183, 0.5831, 0.1085, 0.5556, 0.1217, 0.5483, 0.08489, 0.5638, 0.07659, 0.4895, 0.08486, 0.4822, 0.1218, 0.4545, 0.1085, 0.474, 0.07651, 0.6055, 0.1651, 0.6474, 0.2005, 0.6215, 0.2278, 0.5531, 0.2096, 0.4165, 0.2295, 0.3897, 0.2019, 0.432, 0.1656, 0.4853, 0.2101, 0.6474, 0.2005, 0.6764, 0.2332, 0.6648, 0.2532, 0.6215, 0.2278, 0.3727, 0.2564, 0.3603, 0.2359, 0.3897, 0.2019, 0.4165, 0.2295, 0.6764, 0.2332, 0.7153, 0.2654, 0.6839, 0.28, 0.6648, 0.2532, 0.3537, 0.2846, 0.3205, 0.2703, 0.3603, 0.2359, 0.3727, 0.2564, 0.7153, 0.2654, 0.7073, 0.3101, 0.6875, 0.3115, 0.6839, 0.28, 0.3512, 0.3174, 0.3307, 0.3169, 0.3205, 0.2703, 0.3537, 0.2846, 0.7073, 0.3101, 0.6974, 0.3327, 0.6768, 0.3239, 0.6875, 0.3115, 0.3627, 0.3297, 0.342, 0.3397, 0.3307, 0.3169, 0.3512, 0.3174, 0.6974, 0.3327, 0.6628, 0.3725, 0.6391, 0.3573, 0.6768, 0.3239, 0.4028, 0.3621, 0.3793, 0.3787, 0.342, 0.3397, 0.3627, 0.3297, 0.6628, 0.3725, 0.6268, 0.3958, 0.6183, 0.3752, 0.6391, 0.3573, 0.4246, 0.3793, 0.4169, 0.4006, 0.3793, 0.3787, 0.4028, 0.3621, 0.6268, 0.3958, 0.6048, 0.3978, 0.6008, 0.3779, 0.6183, 0.3752, 0.4424, 0.3812, 0.4393, 0.4015, 0.4169, 0.4006, 0.4246, 0.3793, 0.6048, 0.3978, 0.5531, 0.3905, 0.5597, 0.357, 0.6008, 0.3779, 0.4829, 0.3585, 0.4909, 0.3919, 0.4393, 0.4015, 0.4424, 0.3812, 0.5531, 0.3905, 0.5219, 0.386, 0.5211, 0.3439, 0.5597, 0.357, 0.5211, 0.3439, 0.5219, 0.386, 0.4909, 0.3919, 0.4829, 0.3585, 0.5773, 0.3402, 0.5998, 0.3448, 0.6008, 0.3779, 0.5597, 0.357, 0.4424, 0.3812, 0.442, 0.3478, 0.4646, 0.3422, 0.4829, 0.3585, 0.5998, 0.3448, 0.6155, 0.342, 0.6183, 0.3752, 0.6008, 0.3779, 0.4246, 0.3793, 0.426, 0.3456, 0.442, 0.3478, 0.4424, 0.3812, 0.6345, 0.3323, 0.6391, 0.3573, 0.6183, 0.3752, 0.6155, 0.342, 0.4246, 0.3793, 0.4028, 0.3621, 0.4064, 0.3365, 0.426, 0.3456, 0.6624, 0.3128, 0.6768, 0.3239, 0.6391, 0.3573, 0.6345, 0.3323, 0.4028, 0.3621, 0.3627, 0.3297, 0.3771, 0.3177, 0.4064, 0.3365, 0.6684, 0.298, 0.6875, 0.3115, 0.6768, 0.3239, 0.6624, 0.3128, 0.3627, 0.3297, 0.3512, 0.3174, 0.3703, 0.3026, 0.3771, 0.3177, 0.6641, 0.2779, 0.6839, 0.28, 0.6875, 0.3115, 0.6684, 0.298, 0.3512, 0.3174, 0.3537, 0.2846, 0.3741, 0.2818, 0.3703, 0.3026, 0.6392, 0.253, 0.6648, 0.2532, 0.6839, 0.28, 0.6641, 0.2779, 0.3537, 0.2846, 0.3727, 0.2564, 0.3989, 0.2556, 0.3741, 0.2818, 0.614, 0.2427, 0.6215, 0.2278, 0.6648, 0.2532, 0.6392, 0.253, 0.3727, 0.2564, 0.4165, 0.2295, 0.4245, 0.2445, 0.3989, 0.2556, 0.5729, 0.2586, 0.5531, 0.2096, 0.6215, 0.2278, 0.614, 0.2427, 0.4165, 0.2295, 0.4853, 0.2101, 0.4664, 0.2597, 0.4245, 0.2445, 0.5729, 0.2586, 0.5639, 0.272, 0.5198, 0.2489, 0.5531, 0.2096, 0.5198, 0.2489, 0.4759, 0.2731, 0.4664, 0.2597, 0.4853, 0.2101, 0.5773, 0.3402, 0.5597, 0.357, 0.5211, 0.3439, 0.5585, 0.3166, 0.5211, 0.3439, 0.4829, 0.3585, 0.4646, 0.3422, 0.4826, 0.3178, 0.5585, 0.3166, 0.5211, 0.3439, 0.5203, 0.2948, 0.5569, 0.2912, 0.5203, 0.2948, 0.5211, 0.3439, 0.4826, 0.3178, 0.4834, 0.2922, 0.5198, 0.2489, 0.5639, 0.272, 0.5569, 0.2912, 0.5203, 0.2948, 0.4834, 0.2922, 0.4759, 0.2731, 0.5198, 0.2489, 0.5203, 0.2948, 0.5255, 0.06897, 0.5189, 0.0679, 0.5189, 0.05968, 0.5364, 0.06207, 0.5189, 0.05968, 0.5189, 0.0679, 0.5124, 0.06896, 0.5015, 0.06204, 0.5312, 0.07383, 0.5255, 0.06897, 0.5364, 0.06207, 0.5428, 0.06409, 0.5015, 0.06204, 0.5124, 0.06896, 0.5066, 0.07381, 0.4951, 0.06405, 0.531, 0.08743, 0.5312, 0.07383, 0.5428, 0.06409, 0.5463, 0.07267, 0.4951, 0.06405, 0.5066, 0.07381, 0.5068, 0.08742, 0.4916, 0.07262, 0.5556, 0.1217, 0.532, 0.1277, 0.5327, 0.09092, 0.5483, 0.08489, 0.5052, 0.09091, 0.5058, 0.1277, 0.4822, 0.1218, 0.4895, 0.08486, 0.531, 0.08743, 0.5463, 0.07267, 0.5483, 0.08489, 0.5327, 0.09092, 0.4895, 0.08486, 0.4916, 0.07262, 0.5068, 0.08742, 0.5052, 0.09091, 0.5381, 0.1584, 0.519, 0.1517, 0.5189, 0.1284, 0.532, 0.1277, 0.5189, 0.1284, 0.519, 0.1517, 0.4999, 0.1584, 0.5058, 0.1277, 0.5327, 0.09092, 0.532, 0.1277, 0.5189, 0.1284, 0.5189, 0.09395, 0.5189, 0.1284, 0.5058, 0.1277, 0.5052, 0.09091, 0.5189, 0.09395, 0.5189, 0.08518, 0.531, 0.08743, 0.5327, 0.09092, 0.5189, 0.09395, 0.5052, 0.09091, 0.5068, 0.08742, 0.5189, 0.08518, 0.5189, 0.09395, 0.5484, 0.1736, 0.538, 0.176, 0.5352, 0.1668, 0.5381, 0.1584, 0.5028, 0.1669, 0.5001, 0.176, 0.4897, 0.1737, 0.4999, 0.1584, 0.5443, 0.1934, 0.5372, 0.1876, 0.538, 0.176, 0.5484, 0.1736, 0.5001, 0.176, 0.5009, 0.1876, 0.494, 0.1934, 0.4897, 0.1737, 0.5198, 0.2008, 0.5288, 0.1918, 0.5372, 0.1876, 0.5443, 0.1934, 0.5009, 0.1876, 0.5092, 0.1916, 0.5198, 0.2008, 0.494, 0.1934, 0.5176, 0.1906, 0.5191, 0.1854, 0.5288, 0.1918, 0.5198, 0.2008, 0.5092, 0.1916, 0.5191, 0.1854, 0.5176, 0.1906, 0.5198, 0.2008, 0.519, 0.1517, 0.5381, 0.1584, 0.5352, 0.1668, 0.519, 0.159, 0.5028, 0.1669, 0.4999, 0.1584, 0.519, 0.1517, 0.519, 0.159, 0.519, 0.159, 0.5352, 0.1668, 0.5311, 0.1716, 0.519, 0.1656, 0.5069, 0.1717, 0.5028, 0.1669, 0.519, 0.159, 0.519, 0.1656, 0.5191, 0.1854, 0.5191, 0.1795, 0.5282, 0.1863, 0.5288, 0.1918, 0.5098, 0.1863, 0.5191, 0.1795, 0.5191, 0.1854, 0.5092, 0.1916, 0.5288, 0.1918, 0.5282, 0.1863, 0.5335, 0.1842, 0.5372, 0.1876, 0.5045, 0.1842, 0.5098, 0.1863, 0.5092, 0.1916, 0.5009, 0.1876, 0.5372, 0.1876, 0.5335, 0.1842, 0.5334, 0.1767, 0.538, 0.176, 0.5046, 0.1768, 0.5045, 0.1842, 0.5009, 0.1876, 0.5001, 0.176, 0.538, 0.176, 0.5334, 0.1767, 0.5311, 0.1716, 0.5352, 0.1668, 0.5069, 0.1717, 0.5046, 0.1768, 0.5001, 0.176, 0.5028, 0.1669, 0.5191, 0.1795, 0.5334, 0.1767, 0.5335, 0.1842, 0.5282, 0.1863, 0.5045, 0.1842, 0.5046, 0.1768, 0.5191, 0.1795, 0.5098, 0.1863, 0.5191, 0.1795, 0.519, 0.1656, 0.5311, 0.1716, 0.5334, 0.1767, 0.5069, 0.1717, 0.519, 0.1656, 0.5191, 0.1795, 0.5046, 0.1768, 0.5198, 0.2008, 0.5443, 0.1934, 0.5531, 0.2096, 0.5198, 0.2489, 0.4853, 0.2101, 0.494, 0.1934, 0.5198, 0.2008, 0.5198, 0.2489, 0.5443, 0.1934, 0.5484, 0.1736, 0.5616, 0.1678, 0.5531, 0.2096, 0.4764, 0.168, 0.4897, 0.1737, 0.494, 0.1934, 0.4853, 0.2101, 0.5484, 0.1736, 0.5381, 0.1584, 0.5595, 0.1493, 0.5616, 0.1678, 0.4784, 0.1494, 0.4999, 0.1584, 0.4897, 0.1737, 0.4764, 0.168, 0.5381, 0.1584, 0.532, 0.1277, 0.5556, 0.1217, 0.5595, 0.1493, 0.4822, 0.1218, 0.5058, 0.1277, 0.4999, 0.1584, 0.4784, 0.1494, 0.5831, 0.1085, 0.5961, 0.1334, 0.5595, 0.1493, 0.5556, 0.1217, 0.4784, 0.1494, 0.4414, 0.1336, 0.4545, 0.1085, 0.4822, 0.1218, 0.5961, 0.1334, 0.6012, 0.1479, 0.5616, 0.1678, 0.5595, 0.1493, 0.4764, 0.168, 0.4363, 0.1482, 0.4414, 0.1336, 0.4784, 0.1494, 0.6055, 0.1651, 0.5531, 0.2096, 0.5616, 0.1678, 0.6012, 0.1479, 0.4764, 0.168, 0.4853, 0.2101, 0.432, 0.1656, 0.4363, 0.1482, 0.531, 0.08743, 0.5189, 0.08518, 0.5189, 0.08387, 0.5289, 0.08496, 0.5189, 0.08387, 0.5189, 0.08518, 0.5068, 0.08742, 0.5089, 0.08495, 0.5312, 0.07383, 0.531, 0.08743, 0.5289, 0.08496, 0.529, 0.07543, 0.5089, 0.08495, 0.5068, 0.08742, 0.5066, 0.07381, 0.5088, 0.07542, 0.5255, 0.06897, 0.5312, 0.07383, 0.529, 0.07543, 0.5238, 0.07051, 0.5088, 0.07542, 0.5066, 0.07381, 0.5124, 0.06896, 0.5141, 0.0705, 0.5189, 0.0679, 0.5255, 0.06897, 0.5238, 0.07051, 0.5189, 0.06947, 0.5141, 0.0705, 0.5124, 0.06896, 0.5189, 0.0679, 0.5189, 0.06947, 0.5189, 0.06947, 0.5238, 0.07051, 0.5216, 0.07497, 0.5189, 0.07426, 0.5163, 0.07497, 0.5141, 0.0705, 0.5189, 0.06947, 0.5189, 0.07426, 0.5238, 0.07051, 0.529, 0.07543, 0.5242, 0.07669, 0.5216, 0.07497, 0.5136, 0.07668, 0.5088, 0.07542, 0.5141, 0.0705, 0.5163, 0.07497, 0.529, 0.07543, 0.5289, 0.08496, 0.5246, 0.07989, 0.5242, 0.07669, 0.5133, 0.07988, 0.5089, 0.08495, 0.5088, 0.07542, 0.5136, 0.07668, 0.5289, 0.08496, 0.5189, 0.08387, 0.5189, 0.07933, 0.5246, 0.07989, 0.5189, 0.07933, 0.5189, 0.08387, 0.5089, 0.08495, 0.5133, 0.07988, 0.5189, 0.07933, 0.5189, 0.07426, 0.5216, 0.07497, 0.5246, 0.07989, 0.5163, 0.07497, 0.5189, 0.07426, 0.5189, 0.07933, 0.5133, 0.07988, 0.5246, 0.07989, 0.5216, 0.07497, 0.5242, 0.07669, 0.5136, 0.07668, 0.5163, 0.07497, 0.5133, 0.07988, 0.5569, 0.2912, 0.5639, 0.272, 0.5718, 0.2773, 0.5684, 0.2929, 0.4681, 0.2786, 0.4759, 0.2731, 0.4834, 0.2922, 0.472, 0.2943, 0.5585, 0.3166, 0.5569, 0.2912, 0.5684, 0.2929, 0.5731, 0.3114, 0.472, 0.2943, 0.4834, 0.2922, 0.4826, 0.3178, 0.4678, 0.3131, 0.5773, 0.3402, 0.5585, 0.3166, 0.5731, 0.3114, 0.5849, 0.3277, 0.4678, 0.3131, 0.4826, 0.3178, 0.4646, 0.3422, 0.4565, 0.33, 0.5639, 0.272, 0.5729, 0.2586, 0.5807, 0.2666, 0.5718, 0.2773, 0.4587, 0.268, 0.4664, 0.2597, 0.4759, 0.2731, 0.4681, 0.2786, 0.5729, 0.2586, 0.614, 0.2427, 0.6117, 0.2557, 0.5807, 0.2666, 0.4271, 0.2577, 0.4245, 0.2445, 0.4664, 0.2597, 0.4587, 0.268, 0.614, 0.2427, 0.6392, 0.253, 0.6325, 0.2629, 0.6117, 0.2557, 0.4061, 0.2655, 0.3989, 0.2556, 0.4245, 0.2445, 0.4271, 0.2577, 0.6392, 0.253, 0.6641, 0.2779, 0.6537, 0.28, 0.6325, 0.2629, 0.3849, 0.2836, 0.3741, 0.2818, 0.3989, 0.2556, 0.4061, 0.2655, 0.6641, 0.2779, 0.6684, 0.298, 0.6561, 0.2976, 0.6537, 0.28, 0.383, 0.3019, 0.3703, 0.3026, 0.3741, 0.2818, 0.3849, 0.2836, 0.6684, 0.298, 0.6624, 0.3128, 0.6528, 0.3102, 0.6561, 0.2976, 0.3869, 0.3146, 0.3771, 0.3177, 0.3703, 0.3026, 0.383, 0.3019, 0.6624, 0.3128, 0.6345, 0.3323, 0.629, 0.3239, 0.6528, 0.3102, 0.4116, 0.3277, 0.4064, 0.3365, 0.3771, 0.3177, 0.3869, 0.3146, 0.6345, 0.3323, 0.6155, 0.342, 0.6144, 0.332, 0.629, 0.3239, 0.4267, 0.3354, 0.426, 0.3456, 0.4064, 0.3365, 0.4116, 0.3277, 0.6155, 0.342, 0.5998, 0.3448, 0.601, 0.3336, 0.6144, 0.332, 0.4403, 0.3365, 0.442, 0.3478, 0.426, 0.3456, 0.4267, 0.3354, 0.5998, 0.3448, 0.5773, 0.3402, 0.5849, 0.3277, 0.601, 0.3336, 0.4565, 0.33, 0.4646, 0.3422, 0.442, 0.3478, 0.4403, 0.3365, 0.601, 0.3336, 0.5849, 0.3277, 0.5906, 0.3215, 0.6018, 0.3285, 0.4504, 0.3239, 0.4565, 0.33, 0.4403, 0.3365, 0.4394, 0.3313, 0.6144, 0.332, 0.601, 0.3336, 0.6018, 0.3285, 0.6133, 0.3271, 0.4394, 0.3313, 0.4403, 0.3365, 0.4267, 0.3354, 0.4276, 0.3304, 0.629, 0.3239, 0.6144, 0.332, 0.6133, 0.3271, 0.6269, 0.3205, 0.4276, 0.3304, 0.4267, 0.3354, 0.4116, 0.3277, 0.4136, 0.3242, 0.6528, 0.3102, 0.629, 0.3239, 0.6269, 0.3205, 0.6462, 0.3064, 0.4136, 0.3242, 0.4116, 0.3277, 0.3869, 0.3146, 0.3934, 0.3105, 0.6561, 0.2976, 0.6528, 0.3102, 0.6462, 0.3064, 0.6495, 0.2962, 0.3934, 0.3105, 0.3869, 0.3146, 0.383, 0.3019, 0.3897, 0.3002, 0.6537, 0.28, 0.6561, 0.2976, 0.6495, 0.2962, 0.6478, 0.2835, 0.3897, 0.3002, 0.383, 0.3019, 0.3849, 0.2836, 0.391, 0.2871, 0.6325, 0.2629, 0.6537, 0.28, 0.6478, 0.2835, 0.6298, 0.2673, 0.391, 0.2871, 0.3849, 0.2836, 0.4061, 0.2655, 0.4089, 0.27, 0.6117, 0.2557, 0.6325, 0.2629, 0.6298, 0.2673, 0.6126, 0.2616, 0.4089, 0.27, 0.4061, 0.2655, 0.4271, 0.2577, 0.4263, 0.2637, 0.5807, 0.2666, 0.6117, 0.2557, 0.6126, 0.2616, 0.5852, 0.271, 0.4263, 0.2637, 0.4271, 0.2577, 0.4587, 0.268, 0.4544, 0.2726, 0.5718, 0.2773, 0.5807, 0.2666, 0.5852, 0.271, 0.5781, 0.2819, 0.4544, 0.2726, 0.4587, 0.268, 0.4681, 0.2786, 0.4618, 0.2834, 0.5849, 0.3277, 0.5731, 0.3114, 0.5795, 0.3093, 0.5906, 0.3215, 0.4612, 0.3112, 0.4678, 0.3131, 0.4565, 0.33, 0.4504, 0.3239, 0.5731, 0.3114, 0.5684, 0.2929, 0.5775, 0.2938, 0.5795, 0.3093, 0.4628, 0.2954, 0.472, 0.2943, 0.4678, 0.3131, 0.4612, 0.3112, 0.5684, 0.2929, 0.5718, 0.2773, 0.5781, 0.2819, 0.5775, 0.2938, 0.4618, 0.2834, 0.4681, 0.2786, 0.472, 0.2943, 0.4628, 0.2954, 0.5219, 0.386, 0.5531, 0.3905, 0.5532, 0.4331, 0.523, 0.4336, 0.4928, 0.4345, 0.4909, 0.3919, 0.5219, 0.386, 0.523, 0.4336, 0.5531, 0.3905, 0.6048, 0.3978, 0.6098, 0.4315, 0.5532, 0.4331, 0.4359, 0.4357, 0.4393, 0.4015, 0.4909, 0.3919, 0.4928, 0.4345, 0.6048, 0.3978, 0.6268, 0.3958, 0.6482, 0.4193, 0.6098, 0.4315, 0.3965, 0.4254, 0.4169, 0.4006, 0.4393, 0.4015, 0.4359, 0.4357, 0.6268, 0.3958, 0.6628, 0.3725, 0.6921, 0.3883, 0.6482, 0.4193, 0.3503, 0.3962, 0.3793, 0.3787, 0.4169, 0.4006, 0.3965, 0.4254, 0.6628, 0.3725, 0.6974, 0.3327, 0.7263, 0.3418, 0.6921, 0.3883, 0.3128, 0.3506, 0.342, 0.3397, 0.3793, 0.3787, 0.3503, 0.3962, 0.6974, 0.3327, 0.7073, 0.3101, 0.7359, 0.3121, 0.7263, 0.3418, 0.3011, 0.3206, 0.3307, 0.3169, 0.342, 0.3397, 0.3128, 0.3506, 0.7073, 0.3101, 0.7153, 0.2654, 0.7299, 0.2564, 0.7359, 0.3121, 0.3049, 0.2611, 0.3205, 0.2703, 0.3307, 0.3169, 0.3011, 0.3206, 0.7153, 0.2654, 0.6764, 0.2332, 0.6982, 0.2169, 0.7299, 0.2564, 0.3374, 0.2192, 0.3603, 0.2359, 0.3205, 0.2703, 0.3049, 0.2611, 0.6764, 0.2332, 0.6474, 0.2005, 0.6631, 0.1907, 0.6982, 0.2169, 0.3735, 0.1919, 0.3897, 0.2019, 0.3603, 0.2359, 0.3374, 0.2192, 0.6269, 0.01561, 0.6494, 0.02238, 0.6605, 0.07608, 0.6214, 0.04809, 0.3768, 0.0753, 0.3888, 0.02159, 0.4113, 0.01513, 0.4164, 0.04763, 0.5675, 0.000144, 0.6269, 0.01561, 0.6214, 0.04809, 0.5772, 0.0328, 0.4164, 0.04763, 0.4113, 0.01513, 0.4706, 0.000144, 0.4608, 0.03266, 0.5189, 0.02489, 0.5675, 0.000144, 0.5772, 0.0328, 0.5474, 0.04172, 0.4608, 0.03266, 0.4706, 0.000144, 0.5189, 0.02489, 0.4905, 0.04167, 0.5403, 0.05381, 0.5189, 0.05029, 0.5189, 0.02489, 0.5474, 0.04172, 0.5189, 0.02489, 0.5189, 0.05029, 0.4976, 0.05377, 0.4905, 0.04167, 0.5519, 0.05834, 0.5403, 0.05381, 0.5474, 0.04172, 0.5581, 0.05387, 0.4905, 0.04167, 0.4976, 0.05377, 0.486, 0.05827, 0.4798, 0.05378, 0.5551, 0.0619, 0.5519, 0.05834, 0.5581, 0.05387, 0.577, 0.058, 0.4798, 0.05378, 0.486, 0.05827, 0.4828, 0.06183, 0.4609, 0.05785, 0.5638, 0.07659, 0.5551, 0.0619, 0.577, 0.058, 0.6117, 0.07827, 0.4609, 0.05785, 0.4828, 0.06183, 0.474, 0.07651, 0.4259, 0.07799, 0.577, 0.058, 0.5772, 0.0328, 0.6214, 0.04809, 0.6117, 0.07827, 0.4164, 0.04763, 0.4608, 0.03266, 0.4609, 0.05785, 0.4259, 0.07799, 0.577, 0.058, 0.5581, 0.05387, 0.5474, 0.04172, 0.5772, 0.0328, 0.4905, 0.04167, 0.4798, 0.05378, 0.4609, 0.05785, 0.4608, 0.03266, 0.6267, 0.1114, 0.6117, 0.07827, 0.6214, 0.04809, 0.6605, 0.07608, 0.4164, 0.04763, 0.4259, 0.07799, 0.4106, 0.1112, 0.3768, 0.0753, 0.5831, 0.1085, 0.5638, 0.07659, 0.6117, 0.07827, 0.6267, 0.1114, 0.4259, 0.07799, 0.474, 0.07651, 0.4545, 0.1085, 0.4106, 0.1112, 0.5961, 0.1334, 0.6295, 0.1305, 0.6235, 0.1468, 0.6012, 0.1479, 0.4137, 0.1472, 0.4076, 0.1306, 0.4414, 0.1336, 0.4363, 0.1482, 0.5831, 0.1085, 0.6267, 0.1114, 0.6295, 0.1305, 0.5961, 0.1334, 0.4076, 0.1306, 0.4106, 0.1112, 0.4545, 0.1085, 0.4414, 0.1336, 0.6055, 0.1651, 0.6012, 0.1479, 0.6235, 0.1468, 0.6193, 0.1598, 0.4137, 0.1472, 0.4363, 0.1482, 0.432, 0.1656, 0.418, 0.1604, 0.6055, 0.1651, 0.6193, 0.1598, 0.6631, 0.1907, 0.6474, 0.2005, 0.3735, 0.1919, 0.418, 0.1604, 0.432, 0.1656, 0.3897, 0.2019, 0.9459, 0.07957, 0.8862, 0.1218, 0.8491, 0.09973, 0.8918, 0.03692, 0.1831, 0.09213, 0.1413, 0.1125, 0.07896, 0.06072, 0.1423, 0.02147, 0.8918, 0.03692, 0.8491, 0.09973, 0.7885, 0.08083, 0.8056, 0.01079, 0.2464, 0.07651, 0.1831, 0.09213, 0.1423, 0.02147, 0.2326, 0.003484, 0.8056, 0.01079, 0.7885, 0.08083, 0.687, 0.0772, 0.6724, 0.0222, 0.3499, 0.07596, 0.2464, 0.07651, 0.2326, 0.003484, 0.366, 0.02099, 0.6724, 0.0222, 0.687, 0.0772, 0.6605, 0.07608, 0.6494, 0.02238, 0.3768, 0.0753, 0.3499, 0.07596, 0.366, 0.02099, 0.3888, 0.02159, 0.6267, 0.1114, 0.6605, 0.07608, 0.687, 0.0772, 0.6295, 0.1305, 0.3499, 0.07596, 0.3768, 0.0753, 0.4106, 0.1112, 0.4076, 0.1306, 0.7299, 0.2564, 0.6982, 0.2169, 0.7602, 0.1932, 0.789, 0.2333, 0.2716, 0.1939, 0.3374, 0.2192, 0.3049, 0.2611, 0.2413, 0.237, 0.9945, 0.1677, 0.9091, 0.1833, 0.8862, 0.1218, 0.9459, 0.07957, 0.1413, 0.1125, 0.1079, 0.1791, 0.01183, 0.1554, 0.07896, 0.06072, 0.9117, 0.4024, 0.8629, 0.3386, 0.8941, 0.3019, 0.9629, 0.3448, 0.1238, 0.3155, 0.1606, 0.3568, 0.1064, 0.4327, 0.04397, 0.367, 0.9629, 0.3448, 0.8941, 0.3019, 0.9154, 0.2598, 0.9999, 0.2546, 0.09896, 0.267, 0.1238, 0.3155, 0.04397, 0.367, 0.000144, 0.2591, 0.9999, 0.2546, 0.9154, 0.2598, 0.9091, 0.1833, 0.9945, 0.1677, 0.1079, 0.1791, 0.09896, 0.267, 0.000144, 0.2591, 0.01183, 0.1554, 0.7495, 0.3347, 0.7359, 0.3121, 0.7663, 0.3008, 0.7892, 0.3137, 0.2674, 0.3101, 0.3011, 0.3206, 0.2882, 0.3465, 0.243, 0.3256, 0.7892, 0.3137, 0.7663, 0.3008, 0.8153, 0.2764, 0.8462, 0.2934, 0.2131, 0.2852, 0.2674, 0.3101, 0.243, 0.3256, 0.1785, 0.305, 0.8462, 0.2934, 0.8153, 0.2764, 0.845, 0.2564, 0.8735, 0.2659, 0.1797, 0.2633, 0.2131, 0.2852, 0.1785, 0.305, 0.1471, 0.2743, 0.8735, 0.2659, 0.845, 0.2564, 0.8591, 0.2282, 0.887, 0.2338, 0.1628, 0.2317, 0.1797, 0.2633, 0.1471, 0.2743, 0.1315, 0.2376, 0.8424, 0.1952, 0.875, 0.1847, 0.887, 0.2338, 0.8591, 0.2282, 0.1315, 0.2376, 0.1452, 0.1827, 0.1768, 0.1962, 0.1628, 0.2317, 0.9091, 0.1833, 0.9154, 0.2598, 0.887, 0.2338, 0.875, 0.1847, 0.1315, 0.2376, 0.09896, 0.267, 0.1079, 0.1791, 0.1452, 0.1827, 0.9154, 0.2598, 0.8941, 0.3019, 0.8735, 0.2659, 0.887, 0.2338, 0.1471, 0.2743, 0.1238, 0.3155, 0.09896, 0.267, 0.1315, 0.2376, 0.8941, 0.3019, 0.8629, 0.3386, 0.8462, 0.2934, 0.8735, 0.2659, 0.1785, 0.305, 0.1606, 0.3568, 0.1238, 0.3155, 0.1471, 0.2743, 0.8629, 0.3386, 0.7943, 0.3641, 0.7892, 0.3137, 0.8462, 0.2934, 0.243, 0.3256, 0.2398, 0.3826, 0.1606, 0.3568, 0.1785, 0.305, 0.7702, 0.3795, 0.7495, 0.3347, 0.7892, 0.3137, 0.7943, 0.3641, 0.243, 0.3256, 0.2882, 0.3465, 0.2681, 0.3987, 0.2398, 0.3826, 0.8455, 0.45, 0.7943, 0.3641, 0.8629, 0.3386, 0.9117, 0.4024, 0.1606, 0.3568, 0.2398, 0.3826, 0.1853, 0.4841, 0.1064, 0.4327, 0.8159, 0.4454, 0.7706, 0.4443, 0.7557, 0.4186, 0.7702, 0.3795, 0.287, 0.4429, 0.2714, 0.4733, 0.2193, 0.4772, 0.2681, 0.3987, 0.8159, 0.4454, 0.7702, 0.3795, 0.7943, 0.3641, 0.8455, 0.45, 0.2398, 0.3826, 0.2681, 0.3987, 0.2193, 0.4772, 0.1853, 0.4841, 0.8198, 0.4681, 0.8159, 0.4454, 0.8455, 0.45, 0.1853, 0.4841, 0.2193, 0.4772, 0.2159, 0.5036, 0.7359, 0.3121, 0.7299, 0.2564, 0.789, 0.2333, 0.7663, 0.3008, 0.2413, 0.237, 0.3049, 0.2611, 0.3011, 0.3206, 0.2674, 0.3101, 0.789, 0.2333, 0.8096, 0.2339, 0.8153, 0.2764, 0.7663, 0.3008, 0.2131, 0.2852, 0.2192, 0.2374, 0.2413, 0.237, 0.2674, 0.3101, 0.8096, 0.2339, 0.8293, 0.2196, 0.845, 0.2564, 0.8153, 0.2764, 0.1797, 0.2633, 0.1991, 0.2225, 0.2192, 0.2374, 0.2131, 0.2852, 0.8424, 0.1952, 0.8591, 0.2282, 0.845, 0.2564, 0.8293, 0.2196, 0.1797, 0.2633, 0.1628, 0.2317, 0.1768, 0.1962, 0.1991, 0.2225, 0.687, 0.0772, 0.7885, 0.08083, 0.7865, 0.1176, 0.7155, 0.1397, 0.2467, 0.1148, 0.2464, 0.07651, 0.3499, 0.07596, 0.3195, 0.1394, 0.7602, 0.1932, 0.7155, 0.1397, 0.7865, 0.1176, 0.7855, 0.1523, 0.2467, 0.1148, 0.3195, 0.1394, 0.2716, 0.1939, 0.246, 0.151, 0.6982, 0.2169, 0.6631, 0.1907, 0.7155, 0.1397, 0.7602, 0.1932, 0.3195, 0.1394, 0.3735, 0.1919, 0.3374, 0.2192, 0.2716, 0.1939, 0.6631, 0.1907, 0.6235, 0.1468, 0.6295, 0.1305, 0.7155, 0.1397, 0.4076, 0.1306, 0.4137, 0.1472, 0.3735, 0.1919, 0.3195, 0.1394, 0.6295, 0.1305, 0.687, 0.0772, 0.7155, 0.1397, 0.3195, 0.1394, 0.3499, 0.07596, 0.4076, 0.1306, 0.6631, 0.1907, 0.6193, 0.1598, 0.6235, 0.1468, 0.4137, 0.1472, 0.418, 0.1604, 0.3735, 0.1919, 0.8424, 0.1952, 0.8374, 0.1564, 0.8582, 0.1378, 0.875, 0.1847, 0.1717, 0.1323, 0.1966, 0.1552, 0.1768, 0.1962, 0.1452, 0.1827, 0.9091, 0.1833, 0.875, 0.1847, 0.8582, 0.1378, 0.8862, 0.1218, 0.1717, 0.1323, 0.1452, 0.1827, 0.1079, 0.1791, 0.1413, 0.1125, 0.7855, 0.1523, 0.7865, 0.1176, 0.8582, 0.1378, 0.8374, 0.1564, 0.1717, 0.1323, 0.2467, 0.1148, 0.246, 0.151, 0.1966, 0.1552, 0.7885, 0.08083, 0.8491, 0.09973, 0.8582, 0.1378, 0.7865, 0.1176, 0.1717, 0.1323, 0.1831, 0.09213, 0.2464, 0.07651, 0.2467, 0.1148, 0.8862, 0.1218, 0.8582, 0.1378, 0.8491, 0.09973, 0.1831, 0.09213, 0.1717, 0.1323, 0.1413, 0.1125, 0.5062, 0.9049, 0.4324, 0.8949, 0.4388, 0.8702, 0.4911, 0.8817, 0.3159, 0.8682, 0.3216, 0.8932, 0.2472, 0.9012, 0.263, 0.8783, 0.5062, 0.9049, 0.4911, 0.8817, 0.5728, 0.8605, 0.6048, 0.8799, 0.1815, 0.8547, 0.263, 0.8783, 0.2472, 0.9012, 0.1487, 0.8733, 0.6048, 0.8799, 0.5728, 0.8605, 0.5864, 0.794, 0.62, 0.7916, 0.1697, 0.7875, 0.1815, 0.8547, 0.1487, 0.8733, 0.1361, 0.7841, 0.62, 0.7916, 0.5864, 0.794, 0.549, 0.7464, 0.5638, 0.7392, 0.2087, 0.7409, 0.1697, 0.7875, 0.1361, 0.7841, 0.1941, 0.7332, 0.5638, 0.7392, 0.549, 0.7464, 0.5003, 0.7117, 0.5083, 0.6977, 0.2584, 0.7075, 0.2087, 0.7409, 0.1941, 0.7332, 0.2508, 0.6932, 0.5083, 0.6977, 0.5003, 0.7117, 0.4386, 0.6807, 0.4348, 0.6589, 0.321, 0.678, 0.2584, 0.7075, 0.2508, 0.6932, 0.3253, 0.6562, 0.5003, 0.7117, 0.5057, 0.7309, 0.453, 0.7, 0.4386, 0.6807, 0.3061, 0.697, 0.2525, 0.7266, 0.2584, 0.7075, 0.321, 0.678, 0.549, 0.7464, 0.5429, 0.7558, 0.5057, 0.7309, 0.5003, 0.7117, 0.2525, 0.7266, 0.2146, 0.7504, 0.2087, 0.7409, 0.2584, 0.7075, 0.5864, 0.794, 0.5681, 0.7874, 0.5429, 0.7558, 0.549, 0.7464, 0.2146, 0.7504, 0.1883, 0.7814, 0.1697, 0.7875, 0.2087, 0.7409, 0.5728, 0.8605, 0.5555, 0.8264, 0.5681, 0.7874, 0.5864, 0.794, 0.1883, 0.7814, 0.1998, 0.8209, 0.1815, 0.8547, 0.1697, 0.7875, 0.4911, 0.8817, 0.5012, 0.8444, 0.5555, 0.8264, 0.5728, 0.8605, 0.1998, 0.8209, 0.2538, 0.8405, 0.263, 0.8783, 0.1815, 0.8547, 0.4911, 0.8817, 0.4388, 0.8702, 0.4578, 0.84, 0.5012, 0.8444, 0.2976, 0.8374, 0.3159, 0.8682, 0.263, 0.8783, 0.2538, 0.8405, 0.7602, 0.1932, 0.7855, 0.1523, 0.796, 0.177, 0.7832, 0.1874, 0.2336, 0.1756, 0.246, 0.151, 0.2716, 0.1939, 0.247, 0.1871, 0.391, 0.6119, 0.4348, 0.6589, 0.4386, 0.6807, 0.3948, 0.6861, 0.321, 0.678, 0.3253, 0.6562, 0.3699, 0.6102, 0.3648, 0.6844, 0.789, 0.2333, 0.7602, 0.1932, 0.7832, 0.1874, 0.8096, 0.2339, 0.247, 0.1871, 0.2716, 0.1939, 0.2413, 0.237, 0.2192, 0.2374, 0.3917, 0.8621, 0.4016, 0.8415, 0.4388, 0.8702, 0.4324, 0.8949, 0.3159, 0.8682, 0.354, 0.8403, 0.3634, 0.8613, 0.3216, 0.8932, 0.4386, 0.6807, 0.453, 0.7, 0.435, 0.7183, 0.3948, 0.6861, 0.3237, 0.7157, 0.3061, 0.697, 0.321, 0.678, 0.3648, 0.6844, 0.4337, 0.7297, 0.3847, 0.7103, 0.3948, 0.6861, 0.435, 0.7183, 0.3648, 0.6844, 0.3744, 0.709, 0.3247, 0.7272, 0.3237, 0.7157, 0.411, 0.7477, 0.3847, 0.7103, 0.4337, 0.7297, 0.4278, 0.7428, 0.3247, 0.7272, 0.3744, 0.709, 0.347, 0.7458, 0.3303, 0.7405, 0.4181, 0.7849, 0.3847, 0.7954, 0.3847, 0.7103, 0.411, 0.7477, 0.3744, 0.709, 0.3723, 0.7945, 0.339, 0.7831, 0.347, 0.7458, 0.4016, 0.8415, 0.3847, 0.7954, 0.4181, 0.7849, 0.4313, 0.8175, 0.339, 0.7831, 0.3723, 0.7945, 0.354, 0.8403, 0.3248, 0.8155, 0.4388, 0.8702, 0.4016, 0.8415, 0.4313, 0.8175, 0.4578, 0.84, 0.3248, 0.8155, 0.354, 0.8403, 0.3159, 0.8682, 0.2976, 0.8374, 0.8096, 0.2339, 0.8163, 0.2031, 0.8251, 0.2098, 0.8293, 0.2196, 0.1998, 0.2148, 0.2098, 0.2062, 0.2192, 0.2374, 0.1991, 0.2225, 0.8096, 0.2339, 0.7832, 0.1874, 0.8022, 0.1846, 0.8163, 0.2031, 0.2265, 0.1831, 0.247, 0.1871, 0.2192, 0.2374, 0.2098, 0.2062, 0.7832, 0.1874, 0.796, 0.177, 0.8022, 0.1846, 0.2265, 0.1831, 0.2336, 0.1756, 0.247, 0.1871, 0.4578, 0.84, 0.4313, 0.8175, 0.4485, 0.8046, 0.4734, 0.8247, 0.3079, 0.802, 0.3248, 0.8155, 0.2976, 0.8374, 0.2824, 0.8215, 0.4313, 0.8175, 0.4181, 0.7849, 0.4359, 0.7796, 0.4485, 0.8046, 0.3212, 0.7772, 0.339, 0.7831, 0.3248, 0.8155, 0.3079, 0.802, 0.4181, 0.7849, 0.411, 0.7477, 0.4237, 0.7542, 0.4359, 0.7796, 0.3341, 0.752, 0.347, 0.7458, 0.339, 0.7831, 0.3212, 0.7772, 0.411, 0.7477, 0.4278, 0.7428, 0.4379, 0.7498, 0.4237, 0.7542, 0.3199, 0.7473, 0.3303, 0.7405, 0.347, 0.7458, 0.3341, 0.752, 0.4278, 0.7428, 0.4337, 0.7297, 0.4454, 0.732, 0.4379, 0.7498, 0.3129, 0.7292, 0.3247, 0.7272, 0.3303, 0.7405, 0.3199, 0.7473, 0.4337, 0.7297, 0.435, 0.7183, 0.441, 0.7244, 0.4454, 0.732, 0.3175, 0.7217, 0.3237, 0.7157, 0.3247, 0.7272, 0.3129, 0.7292, 0.435, 0.7183, 0.453, 0.7, 0.4553, 0.7137, 0.441, 0.7244, 0.3035, 0.7107, 0.3061, 0.697, 0.3237, 0.7157, 0.3175, 0.7217, 0.5012, 0.8444, 0.4578, 0.84, 0.4734, 0.8247, 0.5125, 0.8288, 0.2824, 0.8215, 0.2976, 0.8374, 0.2538, 0.8405, 0.243, 0.8246, 0.5555, 0.8264, 0.5012, 0.8444, 0.5125, 0.8288, 0.5509, 0.8118, 0.243, 0.8246, 0.2538, 0.8405, 0.1998, 0.8209, 0.2048, 0.8064, 0.5681, 0.7874, 0.5555, 0.8264, 0.5509, 0.8118, 0.5521, 0.7877, 0.2048, 0.8064, 0.1998, 0.8209, 0.1883, 0.7814, 0.2043, 0.7822, 0.5429, 0.7558, 0.5681, 0.7874, 0.5521, 0.7877, 0.5394, 0.7645, 0.2043, 0.7822, 0.1883, 0.7814, 0.2146, 0.7504, 0.2178, 0.7593, 0.5057, 0.7309, 0.5429, 0.7558, 0.5394, 0.7645, 0.5084, 0.7431, 0.2178, 0.7593, 0.2146, 0.7504, 0.2525, 0.7266, 0.2494, 0.7387, 0.453, 0.7, 0.5057, 0.7309, 0.5084, 0.7431, 0.4553, 0.7137, 0.2494, 0.7387, 0.2525, 0.7266, 0.3061, 0.697, 0.3035, 0.7107, 0.4379, 0.7498, 0.4454, 0.732, 0.4708, 0.7484, 0.4548, 0.7617, 0.287, 0.745, 0.3129, 0.7292, 0.3199, 0.7473, 0.3027, 0.7587, 0.4548, 0.7617, 0.4708, 0.7484, 0.4889, 0.7705, 0.4754, 0.7839, 0.2683, 0.7667, 0.287, 0.745, 0.3027, 0.7587, 0.2814, 0.7805, 0.4754, 0.7839, 0.4889, 0.7705, 0.5037, 0.7876, 0.4945, 0.8025, 0.253, 0.7834, 0.2683, 0.7667, 0.2814, 0.7805, 0.2618, 0.7986, 0.4945, 0.8025, 0.5037, 0.7876, 0.5186, 0.7916, 0.5168, 0.8073, 0.2379, 0.787, 0.253, 0.7834, 0.2618, 0.7986, 0.2392, 0.8029, 0.5125, 0.8288, 0.4734, 0.8247, 0.4945, 0.8025, 0.5168, 0.8073, 0.2618, 0.7986, 0.2824, 0.8215, 0.243, 0.8246, 0.2392, 0.8029, 0.4485, 0.8046, 0.4754, 0.7839, 0.4945, 0.8025, 0.4734, 0.8247, 0.2618, 0.7986, 0.2814, 0.7805, 0.3079, 0.802, 0.2824, 0.8215, 0.4485, 0.8046, 0.4359, 0.7796, 0.4548, 0.7617, 0.4754, 0.7839, 0.3027, 0.7587, 0.3212, 0.7772, 0.3079, 0.802, 0.2814, 0.7805, 0.4379, 0.7498, 0.4548, 0.7617, 0.4359, 0.7796, 0.4237, 0.7542, 0.3212, 0.7772, 0.3027, 0.7587, 0.3199, 0.7473, 0.3341, 0.752, 0.441, 0.7244, 0.4553, 0.7137, 0.4708, 0.7484, 0.4454, 0.732, 0.287, 0.745, 0.3035, 0.7107, 0.3175, 0.7217, 0.3129, 0.7292, 0.5084, 0.7431, 0.4889, 0.7705, 0.4708, 0.7484, 0.4553, 0.7137, 0.287, 0.745, 0.2683, 0.7667, 0.2494, 0.7387, 0.3035, 0.7107, 0.5394, 0.7645, 0.5037, 0.7876, 0.4889, 0.7705, 0.5084, 0.7431, 0.2683, 0.7667, 0.253, 0.7834, 0.2178, 0.7593, 0.2494, 0.7387, 0.5521, 0.7877, 0.5186, 0.7916, 0.5037, 0.7876, 0.5394, 0.7645, 0.253, 0.7834, 0.2379, 0.787, 0.2043, 0.7822, 0.2178, 0.7593, 0.5509, 0.8118, 0.5168, 0.8073, 0.5186, 0.7916, 0.5521, 0.7877, 0.2379, 0.787, 0.2392, 0.8029, 0.2048, 0.8064, 0.2043, 0.7822, 0.5125, 0.8288, 0.5168, 0.8073, 0.5509, 0.8118, 0.2048, 0.8064, 0.2392, 0.8029, 0.243, 0.8246, 0.5083, 0.6977, 0.4348, 0.6589, 0.4841, 0.6288, 0.5434, 0.6835, 0.2769, 0.6251, 0.3253, 0.6562, 0.2508, 0.6932, 0.2161, 0.6781, 0.5638, 0.7392, 0.5083, 0.6977, 0.5434, 0.6835, 0.5811, 0.7269, 0.2161, 0.6781, 0.2508, 0.6932, 0.1941, 0.7332, 0.1772, 0.7204, 0.62, 0.7916, 0.5638, 0.7392, 0.5811, 0.7269, 0.6167, 0.76, 0.1772, 0.7204, 0.1941, 0.7332, 0.1361, 0.7841, 0.1404, 0.7524, 0.7075, 0.7599, 0.62, 0.7916, 0.6167, 0.76, 0.6606, 0.7412, 0.1404, 0.7524, 0.1361, 0.7841, 0.04953, 0.7488, 0.09704, 0.7321, 0.7455, 0.6521, 0.7075, 0.7599, 0.6606, 0.7412, 0.6773, 0.6704, 0.09704, 0.7321, 0.04953, 0.7488, 0.01941, 0.6397, 0.08356, 0.662, 0.7408, 0.5724, 0.7455, 0.6521, 0.6773, 0.6704, 0.6714, 0.5927, 0.08356, 0.662, 0.01941, 0.6397, 0.03366, 0.5644, 0.09282, 0.5899, 0.6773, 0.6704, 0.5434, 0.6835, 0.4841, 0.6288, 0.6714, 0.5927, 0.2769, 0.6251, 0.2161, 0.6781, 0.08356, 0.662, 0.09282, 0.5899, 0.6773, 0.6704, 0.6606, 0.7412, 0.5811, 0.7269, 0.5434, 0.6835, 0.1772, 0.7204, 0.09704, 0.7321, 0.08356, 0.662, 0.2161, 0.6781, 0.6606, 0.7412, 0.6167, 0.76, 0.5811, 0.7269, 0.1772, 0.7204, 0.1404, 0.7524, 0.09704, 0.7321, 0.8424, 0.1952, 0.8293, 0.2196, 0.8346, 0.2069, 0.8347, 0.207, 0.03366, 0.5644, 0.05122, 0.5227, 0.145, 0.5626, 0.09282, 0.5899, 0.6204, 0.5657, 0.6714, 0.5927, 0.4841, 0.6288, 0.4981, 0.5523, 0.2769, 0.6251, 0.09282, 0.5899, 0.145, 0.5626, 0.2642, 0.5501, 0.391, 0.6119, 0.4981, 0.5523, 0.4841, 0.6288, 0.4348, 0.6589, 0.2769, 0.6251, 0.2642, 0.5501, 0.3699, 0.6102, 0.3253, 0.6562])
me_suzanne.update()

# ---- objects
ob_camera = bpy.data.objects.new('Camera', cam_camera)
ob_cube = bpy.data.objects.new('Cube', me_cube)
ob_cube_001 = bpy.data.objects.new('Cube.001', me_cube_001)
ob_suzanne = bpy.data.objects.new('Suzanne', me_suzanne)

# ---- transforms, parenting, visibility, modifiers, constraints
ob_camera.location = (-16.13, -102.7, 22.69)
ob_camera.rotation_euler = (1.508, 5.112e-06, -0.2234)
ob_cube.location = (0.0, 0.0, 0.0)
ob_cube_001.location = (-95.2, 0.0, 0.0)
ob_suzanne.location = (0.0, 0.0, 0.0)

# ---- collection membership
scene.collection.objects.link(ob_camera)
col_starting_cubes.objects.link(ob_cube)
col_starting_cubes.objects.link(ob_cube_001)
col_morphing_target.objects.link(ob_suzanne)

# ---- scene / render settings (as saved in the file)
scene.camera = ob_camera
scene.frame_start = 1; scene.frame_end = 250; scene.frame_set(36)
scene.render.engine = 'BLENDER_EEVEE_NEXT'
scene.cycles.sampling_pattern = 'TABULATED_SOBOL'
scene.view_settings.view_transform = 'Filmic'
bpy.context.view_layer.update()

# ---- added for rendering (the .blend has no usable light): sun
light_auto_sun = bpy.data.lights.new('AutoSun', 'SUN')
light_auto_sun.energy = 3.0
light_auto_sun.angle = 0.0523599
ob_auto_sun = bpy.data.objects.new('AutoSun', light_auto_sun)
scene.collection.objects.link(ob_auto_sun)
ob_auto_sun.rotation_euler = (0.872665, 0.174533, 0.523599)
bpy.context.view_layer.update()
